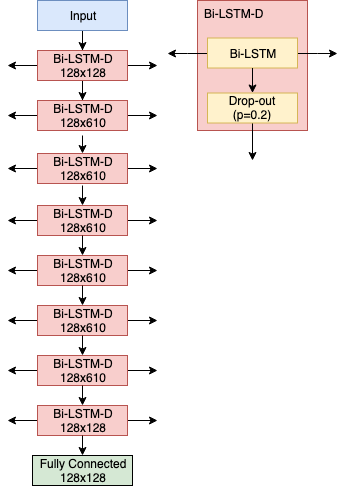

The diagram above was exported from draw.io. Its source (the exported page's mxGraphModel, read from the mxfile embedded in the PNG):
<mxGraphModel dx="1426" dy="831" grid="1" gridSize="10" guides="1" tooltips="1" connect="1" arrows="1" fold="1" page="1" pageScale="1" pageWidth="850" pageHeight="1100" math="0" shadow="0">
  <root>
    <mxCell id="0" />
    <mxCell id="1" parent="0" />
    <mxCell id="1rqZwICKATnTvcSsoc6u-6" style="edgeStyle=orthogonalEdgeStyle;rounded=0;orthogonalLoop=1;jettySize=auto;html=1;entryX=0.5;entryY=0;entryDx=0;entryDy=0;" edge="1" parent="1" source="1rqZwICKATnTvcSsoc6u-4" target="1rqZwICKATnTvcSsoc6u-5">
      <mxGeometry relative="1" as="geometry" />
    </mxCell>
    <mxCell id="1rqZwICKATnTvcSsoc6u-4" value="&lt;div&gt;Input &lt;br&gt;&lt;/div&gt;" style="rounded=0;whiteSpace=wrap;html=1;fillColor=#dae8fc;strokeColor=#6c8ebf;" vertex="1" parent="1">
      <mxGeometry x="230" y="150" width="90" height="30" as="geometry" />
    </mxCell>
    <mxCell id="1rqZwICKATnTvcSsoc6u-21" style="edgeStyle=orthogonalEdgeStyle;rounded=0;orthogonalLoop=1;jettySize=auto;html=1;entryX=0.5;entryY=0;entryDx=0;entryDy=0;" edge="1" parent="1" source="1rqZwICKATnTvcSsoc6u-5" target="1rqZwICKATnTvcSsoc6u-7">
      <mxGeometry relative="1" as="geometry" />
    </mxCell>
    <mxCell id="1rqZwICKATnTvcSsoc6u-43" value="" style="edgeStyle=orthogonalEdgeStyle;rounded=0;orthogonalLoop=1;jettySize=auto;html=1;strokeColor=#000000;" edge="1" parent="1" source="1rqZwICKATnTvcSsoc6u-5">
      <mxGeometry relative="1" as="geometry">
        <mxPoint x="350" y="215" as="targetPoint" />
      </mxGeometry>
    </mxCell>
    <mxCell id="1rqZwICKATnTvcSsoc6u-45" value="" style="edgeStyle=orthogonalEdgeStyle;rounded=0;orthogonalLoop=1;jettySize=auto;html=1;strokeColor=#000000;" edge="1" parent="1" source="1rqZwICKATnTvcSsoc6u-5">
      <mxGeometry relative="1" as="geometry">
        <mxPoint x="200" y="215" as="targetPoint" />
      </mxGeometry>
    </mxCell>
    <mxCell id="1rqZwICKATnTvcSsoc6u-5" value="&lt;div&gt;Bi-LSTM-D&lt;/div&gt;&lt;div&gt;128x128&lt;br&gt;&lt;/div&gt;" style="rounded=0;whiteSpace=wrap;html=1;fillColor=#f8cecc;strokeColor=#b85450;" vertex="1" parent="1">
      <mxGeometry x="230" y="200" width="90" height="30" as="geometry" />
    </mxCell>
    <mxCell id="1rqZwICKATnTvcSsoc6u-47" value="" style="edgeStyle=orthogonalEdgeStyle;rounded=0;orthogonalLoop=1;jettySize=auto;html=1;strokeColor=#000000;" edge="1" parent="1" source="1rqZwICKATnTvcSsoc6u-7">
      <mxGeometry relative="1" as="geometry">
        <mxPoint x="200" y="265" as="targetPoint" />
        <Array as="points">
          <mxPoint x="200" y="265" />
          <mxPoint x="200" y="265" />
        </Array>
      </mxGeometry>
    </mxCell>
    <mxCell id="1rqZwICKATnTvcSsoc6u-73" value="" style="edgeStyle=orthogonalEdgeStyle;rounded=0;orthogonalLoop=1;jettySize=auto;html=1;strokeColor=#000000;" edge="1" parent="1" source="1rqZwICKATnTvcSsoc6u-7">
      <mxGeometry relative="1" as="geometry">
        <mxPoint x="350" y="265" as="targetPoint" />
      </mxGeometry>
    </mxCell>
    <mxCell id="1rqZwICKATnTvcSsoc6u-7" value="&lt;div&gt;Bi-LSTM-D&lt;/div&gt;&lt;div&gt;128x610&lt;br&gt;&lt;/div&gt;" style="rounded=0;whiteSpace=wrap;html=1;fillColor=#f8cecc;strokeColor=#b85450;" vertex="1" parent="1">
      <mxGeometry x="230" y="250" width="90" height="30" as="geometry" />
    </mxCell>
    <mxCell id="1rqZwICKATnTvcSsoc6u-20" value="" style="group" vertex="1" connectable="0" parent="1">
      <mxGeometry x="390" y="180" width="140" height="130" as="geometry" />
    </mxCell>
    <mxCell id="1rqZwICKATnTvcSsoc6u-17" value="" style="group" vertex="1" connectable="0" parent="1rqZwICKATnTvcSsoc6u-20">
      <mxGeometry width="140" height="130" as="geometry" />
    </mxCell>
    <mxCell id="1rqZwICKATnTvcSsoc6u-16" value="" style="group" vertex="1" connectable="0" parent="1rqZwICKATnTvcSsoc6u-17">
      <mxGeometry width="140" height="130" as="geometry" />
    </mxCell>
    <mxCell id="1rqZwICKATnTvcSsoc6u-14" value="" style="group" vertex="1" connectable="0" parent="1rqZwICKATnTvcSsoc6u-16">
      <mxGeometry width="140" height="130" as="geometry" />
    </mxCell>
    <mxCell id="1rqZwICKATnTvcSsoc6u-8" value="" style="rounded=0;whiteSpace=wrap;html=1;fillColor=#f8cecc;strokeColor=#b85450;" vertex="1" parent="1rqZwICKATnTvcSsoc6u-14">
      <mxGeometry y="-30" width="110" height="130" as="geometry" />
    </mxCell>
    <mxCell id="1rqZwICKATnTvcSsoc6u-75" value="" style="edgeStyle=orthogonalEdgeStyle;rounded=0;orthogonalLoop=1;jettySize=auto;html=1;strokeColor=#000000;" edge="1" parent="1rqZwICKATnTvcSsoc6u-14" source="1rqZwICKATnTvcSsoc6u-9">
      <mxGeometry relative="1" as="geometry">
        <mxPoint x="-30" y="23" as="targetPoint" />
      </mxGeometry>
    </mxCell>
    <mxCell id="1rqZwICKATnTvcSsoc6u-79" value="" style="edgeStyle=orthogonalEdgeStyle;rounded=0;orthogonalLoop=1;jettySize=auto;html=1;strokeColor=#000000;" edge="1" parent="1rqZwICKATnTvcSsoc6u-14" source="1rqZwICKATnTvcSsoc6u-9">
      <mxGeometry relative="1" as="geometry">
        <mxPoint x="140" y="23" as="targetPoint" />
      </mxGeometry>
    </mxCell>
    <mxCell id="1rqZwICKATnTvcSsoc6u-9" value="&lt;div&gt;Bi-LSTM&lt;/div&gt;" style="rounded=0;whiteSpace=wrap;html=1;fillColor=#fff2cc;strokeColor=#d6b656;" vertex="1" parent="1rqZwICKATnTvcSsoc6u-14">
      <mxGeometry x="10" y="7.5" width="90" height="30" as="geometry" />
    </mxCell>
    <mxCell id="1rqZwICKATnTvcSsoc6u-85" value="" style="edgeStyle=orthogonalEdgeStyle;rounded=0;orthogonalLoop=1;jettySize=auto;html=1;strokeColor=#000000;" edge="1" parent="1rqZwICKATnTvcSsoc6u-14" source="1rqZwICKATnTvcSsoc6u-10">
      <mxGeometry relative="1" as="geometry">
        <mxPoint x="55" y="130" as="targetPoint" />
      </mxGeometry>
    </mxCell>
    <mxCell id="1rqZwICKATnTvcSsoc6u-10" value="&lt;div&gt;Drop-out (p=0.2)&lt;br&gt;&lt;/div&gt;" style="rounded=0;whiteSpace=wrap;html=1;fillColor=#fff2cc;strokeColor=#d6b656;" vertex="1" parent="1rqZwICKATnTvcSsoc6u-14">
      <mxGeometry x="10" y="62.5" width="90" height="30" as="geometry" />
    </mxCell>
    <mxCell id="1rqZwICKATnTvcSsoc6u-13" value="" style="edgeStyle=orthogonalEdgeStyle;rounded=0;orthogonalLoop=1;jettySize=auto;html=1;" edge="1" parent="1rqZwICKATnTvcSsoc6u-14" source="1rqZwICKATnTvcSsoc6u-9" target="1rqZwICKATnTvcSsoc6u-10">
      <mxGeometry relative="1" as="geometry" />
    </mxCell>
    <mxCell id="1rqZwICKATnTvcSsoc6u-19" value="Bi-LSTM-D" style="text;html=1;" vertex="1" parent="1rqZwICKATnTvcSsoc6u-14">
      <mxGeometry x="5" y="-30" width="130" height="30" as="geometry" />
    </mxCell>
    <mxCell id="1rqZwICKATnTvcSsoc6u-24" style="edgeStyle=orthogonalEdgeStyle;rounded=0;orthogonalLoop=1;jettySize=auto;html=1;entryX=0.5;entryY=0;entryDx=0;entryDy=0;" edge="1" parent="1" target="1rqZwICKATnTvcSsoc6u-25">
      <mxGeometry relative="1" as="geometry">
        <mxPoint x="275" y="285" as="sourcePoint" />
      </mxGeometry>
    </mxCell>
    <mxCell id="1rqZwICKATnTvcSsoc6u-49" value="" style="edgeStyle=orthogonalEdgeStyle;rounded=0;orthogonalLoop=1;jettySize=auto;html=1;strokeColor=#000000;" edge="1" parent="1" source="1rqZwICKATnTvcSsoc6u-25">
      <mxGeometry relative="1" as="geometry">
        <mxPoint x="200" y="318" as="targetPoint" />
      </mxGeometry>
    </mxCell>
    <mxCell id="1rqZwICKATnTvcSsoc6u-71" value="" style="edgeStyle=orthogonalEdgeStyle;rounded=0;orthogonalLoop=1;jettySize=auto;html=1;strokeColor=#000000;" edge="1" parent="1" source="1rqZwICKATnTvcSsoc6u-25">
      <mxGeometry relative="1" as="geometry">
        <mxPoint x="350" y="318" as="targetPoint" />
      </mxGeometry>
    </mxCell>
    <mxCell id="1rqZwICKATnTvcSsoc6u-25" value="&lt;div&gt;Bi-LSTM-D&lt;/div&gt;&lt;div&gt;128x610&lt;br&gt;&lt;/div&gt;" style="rounded=0;whiteSpace=wrap;html=1;fillColor=#f8cecc;strokeColor=#b85450;" vertex="1" parent="1">
      <mxGeometry x="230" y="303" width="90" height="30" as="geometry" />
    </mxCell>
    <mxCell id="1rqZwICKATnTvcSsoc6u-26" style="edgeStyle=orthogonalEdgeStyle;rounded=0;orthogonalLoop=1;jettySize=auto;html=1;entryX=0.5;entryY=0;entryDx=0;entryDy=0;" edge="1" parent="1" target="1rqZwICKATnTvcSsoc6u-27">
      <mxGeometry relative="1" as="geometry">
        <mxPoint x="275" y="335" as="sourcePoint" />
      </mxGeometry>
    </mxCell>
    <mxCell id="1rqZwICKATnTvcSsoc6u-51" value="" style="edgeStyle=orthogonalEdgeStyle;rounded=0;orthogonalLoop=1;jettySize=auto;html=1;strokeColor=#000000;" edge="1" parent="1" source="1rqZwICKATnTvcSsoc6u-27">
      <mxGeometry relative="1" as="geometry">
        <mxPoint x="200" y="370" as="targetPoint" />
      </mxGeometry>
    </mxCell>
    <mxCell id="1rqZwICKATnTvcSsoc6u-69" value="" style="edgeStyle=orthogonalEdgeStyle;rounded=0;orthogonalLoop=1;jettySize=auto;html=1;strokeColor=#000000;" edge="1" parent="1" source="1rqZwICKATnTvcSsoc6u-27">
      <mxGeometry relative="1" as="geometry">
        <mxPoint x="350" y="370" as="targetPoint" />
      </mxGeometry>
    </mxCell>
    <mxCell id="1rqZwICKATnTvcSsoc6u-27" value="&lt;div&gt;Bi-LSTM-D&lt;/div&gt;&lt;div&gt;128x610&lt;br&gt;&lt;/div&gt;" style="rounded=0;whiteSpace=wrap;html=1;fillColor=#f8cecc;strokeColor=#b85450;" vertex="1" parent="1">
      <mxGeometry x="230" y="355" width="90" height="30" as="geometry" />
    </mxCell>
    <mxCell id="1rqZwICKATnTvcSsoc6u-28" style="edgeStyle=orthogonalEdgeStyle;rounded=0;orthogonalLoop=1;jettySize=auto;html=1;entryX=0.5;entryY=0;entryDx=0;entryDy=0;" edge="1" parent="1" target="1rqZwICKATnTvcSsoc6u-29">
      <mxGeometry relative="1" as="geometry">
        <mxPoint x="275" y="385" as="sourcePoint" />
      </mxGeometry>
    </mxCell>
    <mxCell id="1rqZwICKATnTvcSsoc6u-53" value="" style="edgeStyle=orthogonalEdgeStyle;rounded=0;orthogonalLoop=1;jettySize=auto;html=1;strokeColor=#000000;" edge="1" parent="1" source="1rqZwICKATnTvcSsoc6u-29">
      <mxGeometry relative="1" as="geometry">
        <mxPoint x="200" y="420" as="targetPoint" />
      </mxGeometry>
    </mxCell>
    <mxCell id="1rqZwICKATnTvcSsoc6u-67" value="" style="edgeStyle=orthogonalEdgeStyle;rounded=0;orthogonalLoop=1;jettySize=auto;html=1;strokeColor=#000000;" edge="1" parent="1" source="1rqZwICKATnTvcSsoc6u-29">
      <mxGeometry relative="1" as="geometry">
        <mxPoint x="350" y="420" as="targetPoint" />
      </mxGeometry>
    </mxCell>
    <mxCell id="1rqZwICKATnTvcSsoc6u-29" value="&lt;div&gt;Bi-LSTM-D&lt;/div&gt;&lt;div&gt;128x610&lt;br&gt;&lt;/div&gt;" style="rounded=0;whiteSpace=wrap;html=1;fillColor=#f8cecc;strokeColor=#b85450;" vertex="1" parent="1">
      <mxGeometry x="230" y="405" width="90" height="30" as="geometry" />
    </mxCell>
    <mxCell id="1rqZwICKATnTvcSsoc6u-31" style="edgeStyle=orthogonalEdgeStyle;rounded=0;orthogonalLoop=1;jettySize=auto;html=1;entryX=0.5;entryY=0;entryDx=0;entryDy=0;" edge="1" parent="1" target="1rqZwICKATnTvcSsoc6u-32">
      <mxGeometry relative="1" as="geometry">
        <mxPoint x="275" y="435" as="sourcePoint" />
      </mxGeometry>
    </mxCell>
    <mxCell id="1rqZwICKATnTvcSsoc6u-55" value="" style="edgeStyle=orthogonalEdgeStyle;rounded=0;orthogonalLoop=1;jettySize=auto;html=1;strokeColor=#000000;" edge="1" parent="1" source="1rqZwICKATnTvcSsoc6u-32">
      <mxGeometry relative="1" as="geometry">
        <mxPoint x="200" y="470" as="targetPoint" />
      </mxGeometry>
    </mxCell>
    <mxCell id="1rqZwICKATnTvcSsoc6u-65" value="" style="edgeStyle=orthogonalEdgeStyle;rounded=0;orthogonalLoop=1;jettySize=auto;html=1;strokeColor=#000000;" edge="1" parent="1" source="1rqZwICKATnTvcSsoc6u-32">
      <mxGeometry relative="1" as="geometry">
        <mxPoint x="350" y="470" as="targetPoint" />
      </mxGeometry>
    </mxCell>
    <mxCell id="1rqZwICKATnTvcSsoc6u-32" value="&lt;div&gt;Bi-LSTM-D&lt;/div&gt;&lt;div&gt;128x610&lt;br&gt;&lt;/div&gt;" style="rounded=0;whiteSpace=wrap;html=1;fillColor=#f8cecc;strokeColor=#b85450;" vertex="1" parent="1">
      <mxGeometry x="230" y="455" width="90" height="30" as="geometry" />
    </mxCell>
    <mxCell id="1rqZwICKATnTvcSsoc6u-33" style="edgeStyle=orthogonalEdgeStyle;rounded=0;orthogonalLoop=1;jettySize=auto;html=1;entryX=0.5;entryY=0;entryDx=0;entryDy=0;" edge="1" parent="1" target="1rqZwICKATnTvcSsoc6u-34">
      <mxGeometry relative="1" as="geometry">
        <mxPoint x="275" y="485" as="sourcePoint" />
      </mxGeometry>
    </mxCell>
    <mxCell id="1rqZwICKATnTvcSsoc6u-57" value="" style="edgeStyle=orthogonalEdgeStyle;rounded=0;orthogonalLoop=1;jettySize=auto;html=1;strokeColor=#000000;" edge="1" parent="1" source="1rqZwICKATnTvcSsoc6u-34">
      <mxGeometry relative="1" as="geometry">
        <mxPoint x="200" y="520" as="targetPoint" />
      </mxGeometry>
    </mxCell>
    <mxCell id="1rqZwICKATnTvcSsoc6u-63" value="" style="edgeStyle=orthogonalEdgeStyle;rounded=0;orthogonalLoop=1;jettySize=auto;html=1;strokeColor=#000000;" edge="1" parent="1" source="1rqZwICKATnTvcSsoc6u-34">
      <mxGeometry relative="1" as="geometry">
        <mxPoint x="350" y="520" as="targetPoint" />
      </mxGeometry>
    </mxCell>
    <mxCell id="1rqZwICKATnTvcSsoc6u-34" value="&lt;div&gt;Bi-LSTM-D&lt;/div&gt;&lt;div&gt;128x610&lt;br&gt;&lt;/div&gt;" style="rounded=0;whiteSpace=wrap;html=1;fillColor=#f8cecc;strokeColor=#b85450;" vertex="1" parent="1">
      <mxGeometry x="230" y="505" width="90" height="30" as="geometry" />
    </mxCell>
    <mxCell id="1rqZwICKATnTvcSsoc6u-35" style="edgeStyle=orthogonalEdgeStyle;rounded=0;orthogonalLoop=1;jettySize=auto;html=1;entryX=0.5;entryY=0;entryDx=0;entryDy=0;" edge="1" parent="1" target="1rqZwICKATnTvcSsoc6u-36">
      <mxGeometry relative="1" as="geometry">
        <mxPoint x="275" y="535" as="sourcePoint" />
      </mxGeometry>
    </mxCell>
    <mxCell id="1rqZwICKATnTvcSsoc6u-59" value="" style="edgeStyle=orthogonalEdgeStyle;rounded=0;orthogonalLoop=1;jettySize=auto;html=1;strokeColor=#000000;" edge="1" parent="1" source="1rqZwICKATnTvcSsoc6u-36">
      <mxGeometry relative="1" as="geometry">
        <mxPoint x="200" y="570" as="targetPoint" />
      </mxGeometry>
    </mxCell>
    <mxCell id="1rqZwICKATnTvcSsoc6u-61" value="" style="edgeStyle=orthogonalEdgeStyle;rounded=0;orthogonalLoop=1;jettySize=auto;html=1;strokeColor=#000000;" edge="1" parent="1" source="1rqZwICKATnTvcSsoc6u-36">
      <mxGeometry relative="1" as="geometry">
        <mxPoint x="350" y="570" as="targetPoint" />
      </mxGeometry>
    </mxCell>
    <mxCell id="1rqZwICKATnTvcSsoc6u-36" value="&lt;div&gt;Bi-LSTM-D&lt;/div&gt;&lt;div&gt;128x128&lt;br&gt;&lt;/div&gt;" style="rounded=0;whiteSpace=wrap;html=1;fillColor=#f8cecc;strokeColor=#b85450;" vertex="1" parent="1">
      <mxGeometry x="230" y="555" width="90" height="30" as="geometry" />
    </mxCell>
    <mxCell id="1rqZwICKATnTvcSsoc6u-37" style="edgeStyle=orthogonalEdgeStyle;rounded=0;orthogonalLoop=1;jettySize=auto;html=1;entryX=0.5;entryY=0;entryDx=0;entryDy=0;fillColor=#d5e8d4;strokeColor=#000000;" edge="1" parent="1" target="1rqZwICKATnTvcSsoc6u-38">
      <mxGeometry relative="1" as="geometry">
        <mxPoint x="275" y="585" as="sourcePoint" />
      </mxGeometry>
    </mxCell>
    <mxCell id="1rqZwICKATnTvcSsoc6u-38" value="&lt;div&gt;Fully Connected&lt;/div&gt;&lt;div&gt;128x128&lt;br&gt;&lt;/div&gt;" style="rounded=0;whiteSpace=wrap;html=1;fillColor=#d5e8d4;strokeColor=#000000;" vertex="1" parent="1">
      <mxGeometry x="225" y="605" width="100" height="30" as="geometry" />
    </mxCell>
  </root>
</mxGraphModel>